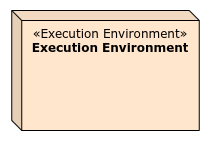

The diagram above was exported from draw.io. Its source (the exported page's mxGraphModel, read from the mxfile embedded in the PNG):
<mxGraphModel dx="798" dy="597" grid="1" gridSize="10" guides="1" tooltips="1" connect="1" arrows="1" fold="1" page="1" pageScale="1" pageWidth="827" pageHeight="1169" math="0" shadow="0">
  <root>
    <mxCell id="0" />
    <mxCell id="1" parent="0" />
    <mxCell id="2" value="" style="rounded=0;whiteSpace=wrap;html=1;strokeColor=none;" vertex="1" parent="1">
      <mxGeometry x="30" y="30" width="210" height="140" as="geometry" />
    </mxCell>
    <mxCell id="3" value="&lt;font&gt;&lt;span class=&quot;char&quot;&gt;&lt;span class=&quot;vchar&quot; id=&quot;char-node&quot;&gt;«Execution Environment&lt;/span&gt;&lt;/span&gt;&lt;span class=&quot;char&quot;&gt;&lt;span class=&quot;vchar&quot; id=&quot;char-node&quot;&gt;»&lt;br&gt;&lt;div&gt;&lt;b&gt;Execution Environment&lt;/b&gt;&lt;/div&gt;&lt;/span&gt;&lt;/span&gt;&lt;/font&gt;" style="shape=cube;whiteSpace=wrap;html=1;boundedLbl=1;backgroundOutline=1;darkOpacity=0.05;darkOpacity2=0.1;size=10;align=center;verticalAlign=top;fillColor=#ffe6cc;fontFamily=Verdana;" vertex="1" parent="1">
      <mxGeometry x="41.25" y="40" width="187.5" height="120" as="geometry" />
    </mxCell>
  </root>
</mxGraphModel>